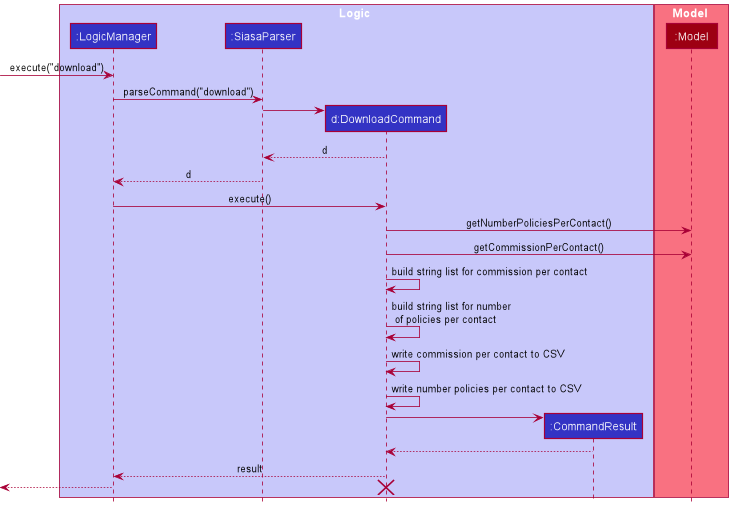

The diagram above was rendered by PlantUML. Its source (embedded in the PNG):
@startuml
!include style.puml

box Logic LOGIC_COLOR_T1
participant ":LogicManager" as LogicManager LOGIC_COLOR
participant ":SiasaParser" as SiasaParser LOGIC_COLOR
participant "d:DownloadCommand" as DownloadCommand LOGIC_COLOR
participant ":CommandResult" as CommandResult LOGIC_COLOR
end box

box Model MODEL_COLOR_T1
participant ":Model" as Model MODEL_COLOR
end box

[-> LogicManager : execute("download")


LogicManager -> SiasaParser : parseCommand("download")


create DownloadCommand
SiasaParser -> DownloadCommand


DownloadCommand --> SiasaParser : d

SiasaParser --> LogicManager : d


LogicManager -> DownloadCommand : execute()


DownloadCommand -> Model : getNumberPoliciesPerContact()


DownloadCommand -> Model : getCommissionPerContact()

DownloadCommand -> DownloadCommand : build string list for commission per contact

DownloadCommand -> DownloadCommand : build string list for number \n of policies per contact

DownloadCommand -> DownloadCommand : write commission per contact to CSV

DownloadCommand -> DownloadCommand : write number policies per contact to CSV

create CommandResult
DownloadCommand -> CommandResult

CommandResult --> DownloadCommand

DownloadCommand --> LogicManager : result


[<--LogicManager
destroy DownloadCommand
@enduml